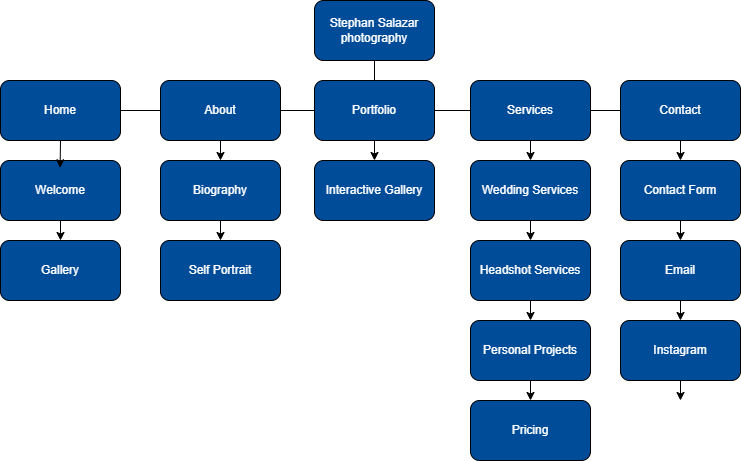

The diagram above was exported from draw.io. Its source (the exported page's mxGraphModel, read from the mxfile embedded in the PNG):
<mxGraphModel dx="521" dy="496" grid="1" gridSize="10" guides="1" tooltips="1" connect="1" arrows="1" fold="1" page="1" pageScale="1" pageWidth="827" pageHeight="1169" math="0" shadow="0">
  <root>
    <mxCell id="0" />
    <mxCell id="1" parent="0" />
    <mxCell id="Qoo5la9qVGfsabqvFigQ-1" value="&lt;span style=&quot;background-color: rgb(0, 76, 153);&quot;&gt;&lt;font style=&quot;color: rgb(255, 255, 255);&quot;&gt;Stephan Salazar photography&lt;/font&gt;&lt;/span&gt;" style="rounded=1;whiteSpace=wrap;html=1;fillColor=#004C99;align=center;" vertex="1" parent="1">
      <mxGeometry x="354" y="40" width="120" height="60" as="geometry" />
    </mxCell>
    <mxCell id="Qoo5la9qVGfsabqvFigQ-2" value="&lt;span style=&quot;background-color: rgb(0, 76, 153);&quot;&gt;&lt;font style=&quot;color: rgb(255, 255, 255);&quot;&gt;Home&lt;/font&gt;&lt;/span&gt;" style="rounded=1;whiteSpace=wrap;html=1;fillColor=#004C99;align=center;" vertex="1" parent="1">
      <mxGeometry x="40" y="120" width="120" height="60" as="geometry" />
    </mxCell>
    <mxCell id="Qoo5la9qVGfsabqvFigQ-37" style="edgeStyle=orthogonalEdgeStyle;rounded=0;orthogonalLoop=1;jettySize=auto;html=1;exitX=0.5;exitY=1;exitDx=0;exitDy=0;entryX=0.5;entryY=0;entryDx=0;entryDy=0;" edge="1" parent="1" source="Qoo5la9qVGfsabqvFigQ-3" target="Qoo5la9qVGfsabqvFigQ-9">
      <mxGeometry relative="1" as="geometry" />
    </mxCell>
    <mxCell id="Qoo5la9qVGfsabqvFigQ-3" value="&lt;span style=&quot;background-color: rgb(0, 76, 153);&quot;&gt;&lt;font style=&quot;color: rgb(255, 255, 255);&quot;&gt;Contact&lt;/font&gt;&lt;/span&gt;" style="rounded=1;whiteSpace=wrap;html=1;fillColor=#004C99;align=center;" vertex="1" parent="1">
      <mxGeometry x="660" y="120" width="120" height="60" as="geometry" />
    </mxCell>
    <mxCell id="Qoo5la9qVGfsabqvFigQ-33" style="edgeStyle=orthogonalEdgeStyle;rounded=0;orthogonalLoop=1;jettySize=auto;html=1;exitX=0.5;exitY=1;exitDx=0;exitDy=0;entryX=0.5;entryY=0;entryDx=0;entryDy=0;" edge="1" parent="1" source="Qoo5la9qVGfsabqvFigQ-4" target="Qoo5la9qVGfsabqvFigQ-12">
      <mxGeometry relative="1" as="geometry" />
    </mxCell>
    <mxCell id="Qoo5la9qVGfsabqvFigQ-4" value="&lt;span style=&quot;background-color: rgb(0, 76, 153);&quot;&gt;&lt;font style=&quot;color: rgb(255, 255, 255);&quot;&gt;Services&lt;/font&gt;&lt;/span&gt;" style="rounded=1;whiteSpace=wrap;html=1;fillColor=#004C99;align=center;" vertex="1" parent="1">
      <mxGeometry x="510" y="120" width="120" height="60" as="geometry" />
    </mxCell>
    <mxCell id="Qoo5la9qVGfsabqvFigQ-32" style="edgeStyle=orthogonalEdgeStyle;rounded=0;orthogonalLoop=1;jettySize=auto;html=1;exitX=0.5;exitY=1;exitDx=0;exitDy=0;entryX=0.5;entryY=0;entryDx=0;entryDy=0;" edge="1" parent="1" source="Qoo5la9qVGfsabqvFigQ-5" target="Qoo5la9qVGfsabqvFigQ-7">
      <mxGeometry relative="1" as="geometry" />
    </mxCell>
    <mxCell id="Qoo5la9qVGfsabqvFigQ-5" value="&lt;span style=&quot;background-color: rgb(0, 76, 153);&quot;&gt;&lt;font style=&quot;color: rgb(255, 255, 255);&quot;&gt;Portfolio&lt;/font&gt;&lt;/span&gt;" style="rounded=1;whiteSpace=wrap;html=1;fillColor=#004C99;align=center;" vertex="1" parent="1">
      <mxGeometry x="354" y="120" width="120" height="60" as="geometry" />
    </mxCell>
    <mxCell id="Qoo5la9qVGfsabqvFigQ-30" style="edgeStyle=orthogonalEdgeStyle;rounded=0;orthogonalLoop=1;jettySize=auto;html=1;exitX=0.5;exitY=1;exitDx=0;exitDy=0;entryX=0.5;entryY=0;entryDx=0;entryDy=0;" edge="1" parent="1" source="Qoo5la9qVGfsabqvFigQ-6" target="Qoo5la9qVGfsabqvFigQ-14">
      <mxGeometry relative="1" as="geometry" />
    </mxCell>
    <mxCell id="Qoo5la9qVGfsabqvFigQ-6" value="&lt;span style=&quot;background-color: rgb(0, 76, 153);&quot;&gt;&lt;font style=&quot;color: rgb(255, 255, 255);&quot;&gt;About&lt;/font&gt;&lt;/span&gt;" style="rounded=1;whiteSpace=wrap;html=1;fillColor=#004C99;align=center;" vertex="1" parent="1">
      <mxGeometry x="200" y="120" width="120" height="60" as="geometry" />
    </mxCell>
    <mxCell id="Qoo5la9qVGfsabqvFigQ-7" value="&lt;span style=&quot;background-color: rgb(0, 76, 153);&quot;&gt;&lt;font style=&quot;color: rgb(255, 255, 255);&quot;&gt;Interactive Gallery&lt;/font&gt;&lt;/span&gt;" style="rounded=1;whiteSpace=wrap;html=1;fillColor=#004C99;align=center;" vertex="1" parent="1">
      <mxGeometry x="354" y="200" width="120" height="60" as="geometry" />
    </mxCell>
    <mxCell id="Qoo5la9qVGfsabqvFigQ-8" value="&lt;span style=&quot;background-color: rgb(0, 76, 153);&quot;&gt;&lt;font style=&quot;color: rgb(255, 255, 255);&quot;&gt;Pricing&lt;/font&gt;&lt;/span&gt;" style="rounded=1;whiteSpace=wrap;html=1;fillColor=#004C99;align=center;" vertex="1" parent="1">
      <mxGeometry x="510" y="440" width="120" height="60" as="geometry" />
    </mxCell>
    <mxCell id="Qoo5la9qVGfsabqvFigQ-38" style="edgeStyle=orthogonalEdgeStyle;rounded=0;orthogonalLoop=1;jettySize=auto;html=1;exitX=0.5;exitY=1;exitDx=0;exitDy=0;entryX=0.5;entryY=0;entryDx=0;entryDy=0;" edge="1" parent="1" source="Qoo5la9qVGfsabqvFigQ-9" target="Qoo5la9qVGfsabqvFigQ-19">
      <mxGeometry relative="1" as="geometry" />
    </mxCell>
    <mxCell id="Qoo5la9qVGfsabqvFigQ-9" value="&lt;span style=&quot;background-color: rgb(0, 76, 153);&quot;&gt;&lt;font style=&quot;color: rgb(255, 255, 255);&quot;&gt;Contact Form&lt;/font&gt;&lt;/span&gt;" style="rounded=1;whiteSpace=wrap;html=1;fillColor=#004C99;align=center;" vertex="1" parent="1">
      <mxGeometry x="660" y="200" width="120" height="60" as="geometry" />
    </mxCell>
    <mxCell id="Qoo5la9qVGfsabqvFigQ-36" style="edgeStyle=orthogonalEdgeStyle;rounded=0;orthogonalLoop=1;jettySize=auto;html=1;exitX=0.5;exitY=1;exitDx=0;exitDy=0;entryX=0.5;entryY=0;entryDx=0;entryDy=0;" edge="1" parent="1" source="Qoo5la9qVGfsabqvFigQ-10" target="Qoo5la9qVGfsabqvFigQ-8">
      <mxGeometry relative="1" as="geometry" />
    </mxCell>
    <mxCell id="Qoo5la9qVGfsabqvFigQ-10" value="&lt;span style=&quot;background-color: rgb(0, 76, 153);&quot;&gt;&lt;font style=&quot;color: rgb(255, 255, 255);&quot;&gt;Personal Projects&lt;/font&gt;&lt;/span&gt;" style="rounded=1;whiteSpace=wrap;html=1;fillColor=#004C99;align=center;" vertex="1" parent="1">
      <mxGeometry x="510" y="360" width="120" height="60" as="geometry" />
    </mxCell>
    <mxCell id="Qoo5la9qVGfsabqvFigQ-35" style="edgeStyle=orthogonalEdgeStyle;rounded=0;orthogonalLoop=1;jettySize=auto;html=1;exitX=0.5;exitY=1;exitDx=0;exitDy=0;entryX=0.5;entryY=0;entryDx=0;entryDy=0;" edge="1" parent="1" source="Qoo5la9qVGfsabqvFigQ-11" target="Qoo5la9qVGfsabqvFigQ-10">
      <mxGeometry relative="1" as="geometry" />
    </mxCell>
    <mxCell id="Qoo5la9qVGfsabqvFigQ-11" value="&lt;span style=&quot;background-color: rgb(0, 76, 153);&quot;&gt;&lt;font style=&quot;color: rgb(255, 255, 255);&quot;&gt;Headshot Services&lt;/font&gt;&lt;/span&gt;" style="rounded=1;whiteSpace=wrap;html=1;fillColor=#004C99;align=center;" vertex="1" parent="1">
      <mxGeometry x="510" y="280" width="120" height="60" as="geometry" />
    </mxCell>
    <mxCell id="Qoo5la9qVGfsabqvFigQ-34" style="edgeStyle=orthogonalEdgeStyle;rounded=0;orthogonalLoop=1;jettySize=auto;html=1;exitX=0.5;exitY=1;exitDx=0;exitDy=0;entryX=0.5;entryY=0;entryDx=0;entryDy=0;" edge="1" parent="1" source="Qoo5la9qVGfsabqvFigQ-12" target="Qoo5la9qVGfsabqvFigQ-11">
      <mxGeometry relative="1" as="geometry" />
    </mxCell>
    <mxCell id="Qoo5la9qVGfsabqvFigQ-12" value="&lt;span style=&quot;background-color: rgb(0, 76, 153);&quot;&gt;&lt;font style=&quot;color: rgb(255, 255, 255);&quot;&gt;Wedding Services&lt;/font&gt;&lt;/span&gt;" style="rounded=1;whiteSpace=wrap;html=1;fillColor=#004C99;align=center;" vertex="1" parent="1">
      <mxGeometry x="510" y="200" width="120" height="60" as="geometry" />
    </mxCell>
    <mxCell id="Qoo5la9qVGfsabqvFigQ-13" value="&lt;font color=&quot;#ffffff&quot;&gt;&lt;span style=&quot;background-color: rgb(0, 76, 153);&quot;&gt;Self Portrait&lt;/span&gt;&lt;/font&gt;" style="rounded=1;whiteSpace=wrap;html=1;fillColor=#004C99;align=center;" vertex="1" parent="1">
      <mxGeometry x="200" y="280" width="120" height="60" as="geometry" />
    </mxCell>
    <mxCell id="Qoo5la9qVGfsabqvFigQ-31" style="edgeStyle=orthogonalEdgeStyle;rounded=0;orthogonalLoop=1;jettySize=auto;html=1;exitX=0.5;exitY=1;exitDx=0;exitDy=0;entryX=0.5;entryY=0;entryDx=0;entryDy=0;" edge="1" parent="1" source="Qoo5la9qVGfsabqvFigQ-14" target="Qoo5la9qVGfsabqvFigQ-13">
      <mxGeometry relative="1" as="geometry" />
    </mxCell>
    <mxCell id="Qoo5la9qVGfsabqvFigQ-14" value="&lt;span style=&quot;background-color: rgb(0, 76, 153);&quot;&gt;&lt;font style=&quot;color: rgb(255, 255, 255);&quot;&gt;Biography&lt;/font&gt;&lt;/span&gt;" style="rounded=1;whiteSpace=wrap;html=1;fillColor=#004C99;align=center;" vertex="1" parent="1">
      <mxGeometry x="200" y="200" width="120" height="60" as="geometry" />
    </mxCell>
    <mxCell id="Qoo5la9qVGfsabqvFigQ-15" value="&lt;span style=&quot;background-color: rgb(0, 76, 153);&quot;&gt;&lt;font style=&quot;color: rgb(255, 255, 255);&quot;&gt;Gallery&lt;/font&gt;&lt;/span&gt;" style="rounded=1;whiteSpace=wrap;html=1;fillColor=#004C99;align=center;" vertex="1" parent="1">
      <mxGeometry x="40" y="280" width="120" height="60" as="geometry" />
    </mxCell>
    <mxCell id="Qoo5la9qVGfsabqvFigQ-29" style="edgeStyle=orthogonalEdgeStyle;rounded=0;orthogonalLoop=1;jettySize=auto;html=1;exitX=0.5;exitY=1;exitDx=0;exitDy=0;" edge="1" parent="1" source="Qoo5la9qVGfsabqvFigQ-16">
      <mxGeometry relative="1" as="geometry">
        <mxPoint x="100" y="280" as="targetPoint" />
      </mxGeometry>
    </mxCell>
    <mxCell id="Qoo5la9qVGfsabqvFigQ-16" value="&lt;span style=&quot;background-color: rgb(0, 76, 153);&quot;&gt;&lt;font style=&quot;color: rgb(255, 255, 255);&quot;&gt;Welcome&lt;/font&gt;&lt;/span&gt;" style="rounded=1;whiteSpace=wrap;html=1;fillColor=#004C99;align=center;" vertex="1" parent="1">
      <mxGeometry x="40" y="200" width="120" height="60" as="geometry" />
    </mxCell>
    <mxCell id="Qoo5la9qVGfsabqvFigQ-40" style="edgeStyle=orthogonalEdgeStyle;rounded=0;orthogonalLoop=1;jettySize=auto;html=1;exitX=0.5;exitY=1;exitDx=0;exitDy=0;entryX=0.5;entryY=0;entryDx=0;entryDy=0;" edge="1" parent="1" source="Qoo5la9qVGfsabqvFigQ-18">
      <mxGeometry relative="1" as="geometry">
        <mxPoint x="720" y="440" as="targetPoint" />
      </mxGeometry>
    </mxCell>
    <mxCell id="Qoo5la9qVGfsabqvFigQ-18" value="&lt;span style=&quot;background-color: rgb(0, 76, 153);&quot;&gt;&lt;font style=&quot;color: rgb(255, 255, 255);&quot;&gt;Instagram&lt;/font&gt;&lt;/span&gt;" style="rounded=1;whiteSpace=wrap;html=1;fillColor=#004C99;align=center;" vertex="1" parent="1">
      <mxGeometry x="660" y="360" width="120" height="60" as="geometry" />
    </mxCell>
    <mxCell id="Qoo5la9qVGfsabqvFigQ-39" style="edgeStyle=orthogonalEdgeStyle;rounded=0;orthogonalLoop=1;jettySize=auto;html=1;exitX=0.5;exitY=1;exitDx=0;exitDy=0;entryX=0.5;entryY=0;entryDx=0;entryDy=0;" edge="1" parent="1" source="Qoo5la9qVGfsabqvFigQ-19" target="Qoo5la9qVGfsabqvFigQ-18">
      <mxGeometry relative="1" as="geometry" />
    </mxCell>
    <mxCell id="Qoo5la9qVGfsabqvFigQ-19" value="&lt;span style=&quot;background-color: rgb(0, 76, 153);&quot;&gt;&lt;font style=&quot;color: rgb(255, 255, 255);&quot;&gt;Email&lt;/font&gt;&lt;/span&gt;" style="rounded=1;whiteSpace=wrap;html=1;fillColor=#004C99;align=center;" vertex="1" parent="1">
      <mxGeometry x="660" y="280" width="120" height="60" as="geometry" />
    </mxCell>
    <mxCell id="Qoo5la9qVGfsabqvFigQ-21" value="" style="endArrow=none;html=1;rounded=0;exitX=0.5;exitY=0;exitDx=0;exitDy=0;" edge="1" parent="1" source="Qoo5la9qVGfsabqvFigQ-5">
      <mxGeometry width="50" height="50" relative="1" as="geometry">
        <mxPoint x="364" y="150" as="sourcePoint" />
        <mxPoint x="414" y="100" as="targetPoint" />
      </mxGeometry>
    </mxCell>
    <mxCell id="Qoo5la9qVGfsabqvFigQ-23" value="" style="endArrow=none;html=1;rounded=0;exitX=1;exitY=0.5;exitDx=0;exitDy=0;entryX=0;entryY=0.5;entryDx=0;entryDy=0;" edge="1" parent="1" source="Qoo5la9qVGfsabqvFigQ-6" target="Qoo5la9qVGfsabqvFigQ-5">
      <mxGeometry width="50" height="50" relative="1" as="geometry">
        <mxPoint x="400" y="280" as="sourcePoint" />
        <mxPoint x="450" y="230" as="targetPoint" />
      </mxGeometry>
    </mxCell>
    <mxCell id="Qoo5la9qVGfsabqvFigQ-24" value="" style="endArrow=none;html=1;rounded=0;entryX=0;entryY=0.5;entryDx=0;entryDy=0;exitX=1;exitY=0.5;exitDx=0;exitDy=0;" edge="1" parent="1" source="Qoo5la9qVGfsabqvFigQ-2" target="Qoo5la9qVGfsabqvFigQ-6">
      <mxGeometry width="50" height="50" relative="1" as="geometry">
        <mxPoint x="160" y="160" as="sourcePoint" />
        <mxPoint x="210" y="110" as="targetPoint" />
      </mxGeometry>
    </mxCell>
    <mxCell id="Qoo5la9qVGfsabqvFigQ-26" value="" style="endArrow=none;html=1;rounded=0;exitX=1;exitY=0.5;exitDx=0;exitDy=0;entryX=0;entryY=0.5;entryDx=0;entryDy=0;" edge="1" parent="1" source="Qoo5la9qVGfsabqvFigQ-4" target="Qoo5la9qVGfsabqvFigQ-3">
      <mxGeometry width="50" height="50" relative="1" as="geometry">
        <mxPoint x="400" y="280" as="sourcePoint" />
        <mxPoint x="450" y="230" as="targetPoint" />
      </mxGeometry>
    </mxCell>
    <mxCell id="Qoo5la9qVGfsabqvFigQ-27" value="" style="endArrow=none;html=1;rounded=0;entryX=0;entryY=0.5;entryDx=0;entryDy=0;exitX=1;exitY=0.5;exitDx=0;exitDy=0;" edge="1" parent="1" source="Qoo5la9qVGfsabqvFigQ-5" target="Qoo5la9qVGfsabqvFigQ-4">
      <mxGeometry width="50" height="50" relative="1" as="geometry">
        <mxPoint x="470" y="150" as="sourcePoint" />
        <mxPoint x="520" y="100" as="targetPoint" />
      </mxGeometry>
    </mxCell>
    <mxCell id="Qoo5la9qVGfsabqvFigQ-28" style="edgeStyle=orthogonalEdgeStyle;rounded=0;orthogonalLoop=1;jettySize=auto;html=1;exitX=0.5;exitY=1;exitDx=0;exitDy=0;entryX=0.497;entryY=0.122;entryDx=0;entryDy=0;entryPerimeter=0;" edge="1" parent="1" source="Qoo5la9qVGfsabqvFigQ-2" target="Qoo5la9qVGfsabqvFigQ-16">
      <mxGeometry relative="1" as="geometry" />
    </mxCell>
  </root>
</mxGraphModel>